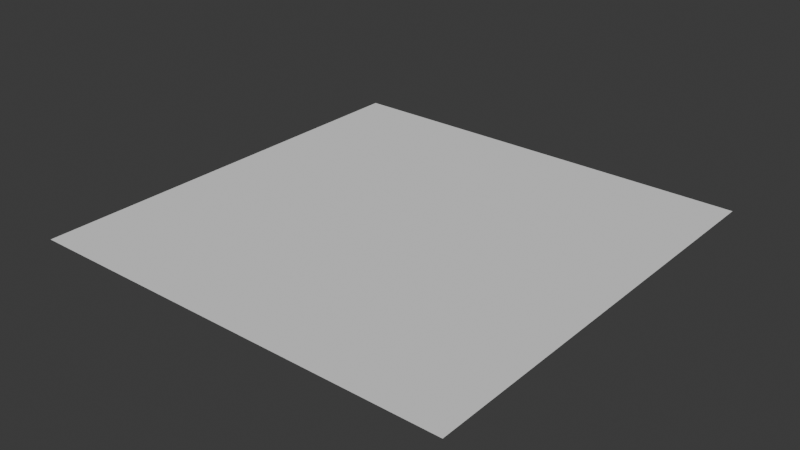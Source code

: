 # Source: hotspot_uv.blend  (saved by Blender 5.1.30; exported with 4.5.12 LTS)
import bpy
from mathutils import Matrix  # noqa: F401  (used for matrix-valued properties, if any)

bpy.ops.wm.read_factory_settings(use_empty=True)
scene = bpy.context.scene
scene.name = 'Scene'

# ---- collections
col_collection = bpy.data.collections.new('Collection'); scene.collection.children.link(col_collection)

# ---- world
world_world = bpy.data.worlds.new('World'); scene.world = world_world
world_world.use_nodes = True; world_world.node_tree.nodes.clear()
_N = world_world.node_tree.nodes; _L = world_world.node_tree.links
n0 = _N.new('ShaderNodeOutputWorld'); n0.name = 'World Output'; n0.location = (200, 100)
n1 = _N.new('ShaderNodeBackground'); n1.name = 'Background'; n1.location = (-200, 100)
n1.inputs[0].default_value = (0.05088, 0.05088, 0.05088, 1.0)
_L.new(n1.outputs[0], n0.inputs[0])
n0.is_active_output = True
world_world.color = (0.05088, 0.05088, 0.05088)
world_world.sun_shadow_jitter_overblur = 0.0

# ---- meshes
me_plane = bpy.data.meshes.new('Plane')
me_plane.from_pydata([(-1.0, -1.0, 0.0), (1.0, -1.0, 0.0), (-1.0, 1.0, 0.0), (1.0, 1.0, 0.0), (0.0, -1.0, 0.0), (0.0, 1.0, 0.0), (-1.0, 0.0, 0.0), (1.0, 0.0, 0.0), (0.0, 0.0, 0.0), (0.5, -1.0, 0.0), (0.5, 1.0, 0.0), (0.5, 0.0, 0.0), (1.0, 0.5, 0.0), (0.0, 0.5, 0.0), (-1.0, 0.5, 0.0), (0.5, 0.5, 0.0), (0.75, -1.0, 0.0), (0.75, 1.0, 0.0), (0.75, 0.0, 0.0), (0.75, 0.5, 0.0), (1.0, 0.75, 0.0), (0.0, 0.75, 0.0), (0.5, 0.75, 0.0), (-1.0, 0.75, 0.0), (0.75, 0.75, 0.0), (0.875, -1.0, 0.0), (0.875, 1.0, 0.0), (0.875, 0.0, 0.0), (0.875, 0.5, 0.0), (0.875, 0.75, 0.0), (1.0, 0.875, 0.0), (0.0, 0.875, 0.0), (0.5, 0.875, 0.0), (0.75, 0.875, 0.0), (-1.0, 0.875, 0.0), (0.875, 0.875, 0.0), (1.0, 0.9375, 0.0), (0.0, 0.9375, 0.0), (0.5, 0.9375, 0.0), (0.75, 0.9375, 0.0), (0.875, 0.9375, 0.0), (-1.0, 0.9375, 0.0), (0.9375, -1.0, 0.0), (0.9375, 1.0, 0.0), (0.9375, 0.0, 0.0), (0.9375, 0.5, 0.0), (0.9375, 0.75, 0.0), (0.9375, 0.875, 0.0), (0.9375, 0.9375, 0.0)], [], [(48, 36, 3, 43), (41, 37, 5, 2), (0, 4, 8, 6), (42, 1, 7, 44), (4, 9, 11, 8), (37, 38, 10, 5), (8, 11, 15, 13), (6, 8, 13, 14), (44, 7, 12, 45), (11, 18, 19, 15), (9, 16, 18, 11), (38, 39, 17, 10), (15, 19, 24, 22), (13, 15, 22, 21), (14, 13, 21, 23), (45, 12, 20, 46), (19, 28, 29, 24), (18, 27, 28, 19), (16, 25, 27, 18), (39, 40, 26, 17), (24, 29, 35, 33), (22, 24, 33, 32), (21, 22, 32, 31), (23, 21, 31, 34), (46, 20, 30, 47), (33, 35, 40, 39), (32, 33, 39, 38), (31, 32, 38, 37), (34, 31, 37, 41), (47, 30, 36, 48), (35, 47, 48, 40), (29, 46, 47, 35), (28, 45, 46, 29), (27, 44, 45, 28), (25, 42, 44, 27), (40, 48, 43, 26)])
_uv = me_plane.uv_layers.new(name='UVMap')
_uv.uv.foreach_set('vector', [0.9688, 0.9688, 1.0, 0.9688, 1.0, 1.0, 0.9688, 1.0, 0.0, 0.9688, 0.5, 0.9688, 0.5, 1.0, 0.0, 1.0, 0.0, 0.0, 0.5, 0.0, 0.5, 0.5, 0.0, 0.5, 0.9688, 0.0, 1.0, 0.0, 1.0, 0.5, 0.9688, 0.5, 0.5, 0.0, 0.75, 0.0, 0.75, 0.5, 0.5, 0.5, 0.5, 0.9688, 0.75, 0.9688, 0.75, 1.0, 0.5, 1.0, 0.5, 0.5, 0.75, 0.5, 0.75, 0.75, 0.5, 0.75, 0.0, 0.5, 0.5, 0.5, 0.5, 0.75, 0.0, 0.75, 0.9688, 0.5, 1.0, 0.5, 1.0, 0.75, 0.9688, 0.75, 0.75, 0.5, 0.875, 0.5, 0.875, 0.75, 0.75, 0.75, 0.75, 0.0, 0.875, 0.0, 0.875, 0.5, 0.75, 0.5, 0.75, 0.9688, 0.875, 0.9688, 0.875, 1.0, 0.75, 1.0, 0.75, 0.75, 0.875, 0.75, 0.875, 0.875, 0.75, 0.875, 0.5, 0.75, 0.75, 0.75, 0.75, 0.875, 0.5, 0.875, 0.0, 0.75, 0.5, 0.75, 0.5, 0.875, 0.0, 0.875, 0.9688, 0.75, 1.0, 0.75, 1.0, 0.875, 0.9688, 0.875, 0.875, 0.75, 0.9375, 0.75, 0.9375, 0.875, 0.875, 0.875, 0.875, 0.5, 0.9375, 0.5, 0.9375, 0.75, 0.875, 0.75, 0.875, 0.0, 0.9375, 0.0, 0.9375, 0.5, 0.875, 0.5, 0.875, 0.9688, 0.9375, 0.9688, 0.9375, 1.0, 0.875, 1.0, 0.875, 0.875, 0.9375, 0.875, 0.9375, 0.9375, 0.875, 0.9375, 0.75, 0.875, 0.875, 0.875, 0.875, 0.9375, 0.75, 0.9375, 0.5, 0.875, 0.75, 0.875, 0.75, 0.9375, 0.5, 0.9375, 0.0, 0.875, 0.5, 0.875, 0.5, 0.9375, 0.0, 0.9375, 0.9688, 0.875, 1.0, 0.875, 1.0, 0.9375, 0.9688, 0.9375, 0.875, 0.9375, 0.9375, 0.9375, 0.9375, 0.9688, 0.875, 0.9688, 0.75, 0.9375, 0.875, 0.9375, 0.875, 0.9688, 0.75, 0.9688, 0.5, 0.9375, 0.75, 0.9375, 0.75, 0.9688, 0.5, 0.9688, 0.0, 0.9375, 0.5, 0.9375, 0.5, 0.9688, 0.0, 0.9688, 0.9688, 0.9375, 1.0, 0.9375, 1.0, 0.9688, 0.9688, 0.9688, 0.9375, 0.9375, 0.9688, 0.9375, 0.9688, 0.9688, 0.9375, 0.9688, 0.9375, 0.875, 0.9688, 0.875, 0.9688, 0.9375, 0.9375, 0.9375, 0.9375, 0.75, 0.9688, 0.75, 0.9688, 0.875, 0.9375, 0.875, 0.9375, 0.5, 0.9688, 0.5, 0.9688, 0.75, 0.9375, 0.75, 0.9375, 0.0, 0.9688, 0.0, 0.9688, 0.5, 0.9375, 0.5, 0.9375, 0.9688, 0.9688, 0.9688, 0.9688, 1.0, 0.9375, 1.0])
me_plane.update()

# ---- objects
ob_plane = bpy.data.objects.new('Plane', me_plane)

# ---- transforms, parenting, visibility, modifiers, constraints
ob_plane.location = (0.0, 0.0, 0.0)

# ---- collection membership
col_collection.objects.link(ob_plane)

# ---- scene / render settings (as saved in the file)
scene.frame_start = 1; scene.frame_end = 250; scene.frame_set(1)
scene.render.engine = 'BLENDER_EEVEE_NEXT'
scene.render.bake_bias = 0.0
scene.render.bake_samples = 0
scene.cycles.sampling_pattern = 'TABULATED_SOBOL'
scene.eevee.use_volume_custom_range = False
bpy.context.view_layer.update()

# ---- added for rendering (the .blend has no active camera and no usable light): camera, sun
cam_auto = bpy.data.cameras.new('AutoCamera')
cam_auto.lens = 50.0
cam_auto.sensor_width = 36.0
cam_auto.clip_end = 1000.0
ob_auto_camera = bpy.data.objects.new('AutoCamera', cam_auto)
scene.collection.objects.link(ob_auto_camera)
ob_auto_camera.location = (2.61693, -3.14032, 2.09354)
ob_auto_camera.rotation_euler = (1.09748, -7.21219e-08, 0.694738)
scene.camera = ob_auto_camera
light_auto_sun = bpy.data.lights.new('AutoSun', 'SUN')
light_auto_sun.energy = 3.0
light_auto_sun.angle = 0.0523599
ob_auto_sun = bpy.data.objects.new('AutoSun', light_auto_sun)
scene.collection.objects.link(ob_auto_sun)
ob_auto_sun.rotation_euler = (0.872665, 0.174533, 0.523599)
bpy.context.view_layer.update()
